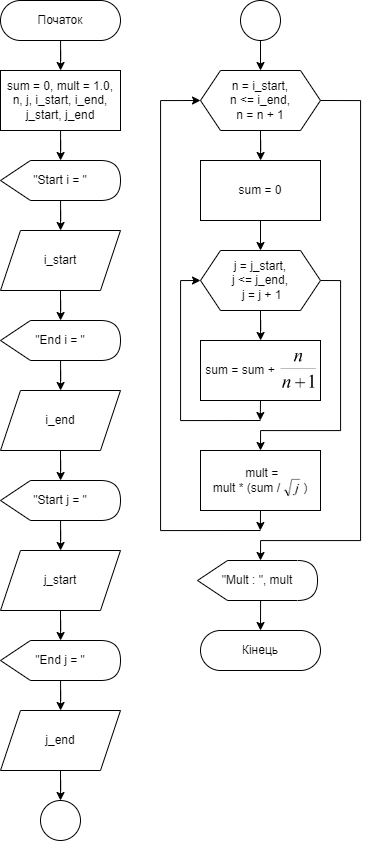

The diagram above was exported from draw.io. Its source (the exported page's mxGraphModel, read from the mxfile embedded in the PNG):
<mxGraphModel dx="1597" dy="891" grid="1" gridSize="10" guides="1" tooltips="1" connect="1" arrows="1" fold="1" page="1" pageScale="1" pageWidth="827" pageHeight="1169" math="0" shadow="0">
  <root>
    <mxCell id="WIyWlLk6GJQsqaUBKTNV-0" />
    <mxCell id="WIyWlLk6GJQsqaUBKTNV-1" parent="WIyWlLk6GJQsqaUBKTNV-0" />
    <mxCell id="BSUiMcKE-uaVuPgHaQp_-9" value="" style="edgeStyle=orthogonalEdgeStyle;rounded=0;orthogonalLoop=1;jettySize=auto;html=1;" parent="WIyWlLk6GJQsqaUBKTNV-1" source="BSUiMcKE-uaVuPgHaQp_-10" target="BSUiMcKE-uaVuPgHaQp_-12" edge="1">
      <mxGeometry relative="1" as="geometry" />
    </mxCell>
    <mxCell id="BSUiMcKE-uaVuPgHaQp_-10" value="Початок" style="rounded=1;whiteSpace=wrap;html=1;fontSize=12;glass=0;strokeWidth=1;shadow=0;arcSize=50;" parent="WIyWlLk6GJQsqaUBKTNV-1" vertex="1">
      <mxGeometry x="40" y="40" width="120" height="40" as="geometry" />
    </mxCell>
    <mxCell id="BSUiMcKE-uaVuPgHaQp_-11" value="" style="edgeStyle=orthogonalEdgeStyle;rounded=0;orthogonalLoop=1;jettySize=auto;html=1;" parent="WIyWlLk6GJQsqaUBKTNV-1" source="BSUiMcKE-uaVuPgHaQp_-12" target="BSUiMcKE-uaVuPgHaQp_-14" edge="1">
      <mxGeometry relative="1" as="geometry" />
    </mxCell>
    <mxCell id="BSUiMcKE-uaVuPgHaQp_-12" value="sum = 0, mult = 1.0, n, j, i_start, i_end, j_start, j_end" style="rounded=0;whiteSpace=wrap;html=1;" parent="WIyWlLk6GJQsqaUBKTNV-1" vertex="1">
      <mxGeometry x="40" y="110" width="120" height="60" as="geometry" />
    </mxCell>
    <mxCell id="BSUiMcKE-uaVuPgHaQp_-13" style="edgeStyle=orthogonalEdgeStyle;rounded=0;orthogonalLoop=1;jettySize=auto;html=1;" parent="WIyWlLk6GJQsqaUBKTNV-1" source="BSUiMcKE-uaVuPgHaQp_-14" target="BSUiMcKE-uaVuPgHaQp_-17" edge="1">
      <mxGeometry relative="1" as="geometry" />
    </mxCell>
    <mxCell id="BSUiMcKE-uaVuPgHaQp_-14" value="&quot;Start i = &quot;" style="shape=display;whiteSpace=wrap;html=1;" parent="WIyWlLk6GJQsqaUBKTNV-1" vertex="1">
      <mxGeometry x="40" y="200" width="120" height="40" as="geometry" />
    </mxCell>
    <mxCell id="BSUiMcKE-uaVuPgHaQp_-17" value="i_start" style="shape=parallelogram;perimeter=parallelogramPerimeter;whiteSpace=wrap;html=1;fixedSize=1;" parent="WIyWlLk6GJQsqaUBKTNV-1" vertex="1">
      <mxGeometry x="40" y="270" width="120" height="60" as="geometry" />
    </mxCell>
    <mxCell id="BSUiMcKE-uaVuPgHaQp_-18" value="i_end" style="shape=parallelogram;perimeter=parallelogramPerimeter;whiteSpace=wrap;html=1;fixedSize=1;" parent="WIyWlLk6GJQsqaUBKTNV-1" vertex="1">
      <mxGeometry x="40" y="430" width="120" height="60" as="geometry" />
    </mxCell>
    <mxCell id="BSUiMcKE-uaVuPgHaQp_-19" value="&quot;End i = &quot;" style="shape=display;whiteSpace=wrap;html=1;" parent="WIyWlLk6GJQsqaUBKTNV-1" vertex="1">
      <mxGeometry x="40" y="360" width="120" height="40" as="geometry" />
    </mxCell>
    <mxCell id="BSUiMcKE-uaVuPgHaQp_-20" style="edgeStyle=orthogonalEdgeStyle;rounded=0;orthogonalLoop=1;jettySize=auto;html=1;" parent="WIyWlLk6GJQsqaUBKTNV-1" source="BSUiMcKE-uaVuPgHaQp_-19" target="BSUiMcKE-uaVuPgHaQp_-18" edge="1">
      <mxGeometry relative="1" as="geometry" />
    </mxCell>
    <mxCell id="BSUiMcKE-uaVuPgHaQp_-21" value="" style="edgeStyle=orthogonalEdgeStyle;rounded=0;orthogonalLoop=1;jettySize=auto;html=1;" parent="WIyWlLk6GJQsqaUBKTNV-1" target="BSUiMcKE-uaVuPgHaQp_-19" edge="1">
      <mxGeometry relative="1" as="geometry">
        <mxPoint x="100" y="330" as="sourcePoint" />
      </mxGeometry>
    </mxCell>
    <mxCell id="BSUiMcKE-uaVuPgHaQp_-22" value="j_start" style="shape=parallelogram;perimeter=parallelogramPerimeter;whiteSpace=wrap;html=1;fixedSize=1;" parent="WIyWlLk6GJQsqaUBKTNV-1" vertex="1">
      <mxGeometry x="40" y="590" width="120" height="60" as="geometry" />
    </mxCell>
    <mxCell id="BSUiMcKE-uaVuPgHaQp_-23" value="&quot;Start j = &quot;" style="shape=display;whiteSpace=wrap;html=1;" parent="WIyWlLk6GJQsqaUBKTNV-1" vertex="1">
      <mxGeometry x="40" y="520" width="120" height="40" as="geometry" />
    </mxCell>
    <mxCell id="BSUiMcKE-uaVuPgHaQp_-24" style="edgeStyle=orthogonalEdgeStyle;rounded=0;orthogonalLoop=1;jettySize=auto;html=1;" parent="WIyWlLk6GJQsqaUBKTNV-1" source="BSUiMcKE-uaVuPgHaQp_-23" target="BSUiMcKE-uaVuPgHaQp_-22" edge="1">
      <mxGeometry relative="1" as="geometry" />
    </mxCell>
    <mxCell id="BSUiMcKE-uaVuPgHaQp_-25" value="" style="edgeStyle=orthogonalEdgeStyle;rounded=0;orthogonalLoop=1;jettySize=auto;html=1;" parent="WIyWlLk6GJQsqaUBKTNV-1" target="BSUiMcKE-uaVuPgHaQp_-23" edge="1">
      <mxGeometry relative="1" as="geometry">
        <mxPoint x="100" y="490" as="sourcePoint" />
      </mxGeometry>
    </mxCell>
    <mxCell id="j2hvYIa3MjgyXGimTjD_-1" style="edgeStyle=orthogonalEdgeStyle;rounded=0;orthogonalLoop=1;jettySize=auto;html=1;exitX=0.5;exitY=1;exitDx=0;exitDy=0;" edge="1" parent="WIyWlLk6GJQsqaUBKTNV-1" source="BSUiMcKE-uaVuPgHaQp_-32" target="j2hvYIa3MjgyXGimTjD_-0">
      <mxGeometry relative="1" as="geometry" />
    </mxCell>
    <mxCell id="BSUiMcKE-uaVuPgHaQp_-32" value="j_end" style="shape=parallelogram;perimeter=parallelogramPerimeter;whiteSpace=wrap;html=1;fixedSize=1;" parent="WIyWlLk6GJQsqaUBKTNV-1" vertex="1">
      <mxGeometry x="40" y="750" width="120" height="60" as="geometry" />
    </mxCell>
    <mxCell id="BSUiMcKE-uaVuPgHaQp_-33" value="&quot;End j = &quot;" style="shape=display;whiteSpace=wrap;html=1;" parent="WIyWlLk6GJQsqaUBKTNV-1" vertex="1">
      <mxGeometry x="40" y="680" width="120" height="40" as="geometry" />
    </mxCell>
    <mxCell id="BSUiMcKE-uaVuPgHaQp_-34" style="edgeStyle=orthogonalEdgeStyle;rounded=0;orthogonalLoop=1;jettySize=auto;html=1;" parent="WIyWlLk6GJQsqaUBKTNV-1" source="BSUiMcKE-uaVuPgHaQp_-33" target="BSUiMcKE-uaVuPgHaQp_-32" edge="1">
      <mxGeometry relative="1" as="geometry" />
    </mxCell>
    <mxCell id="BSUiMcKE-uaVuPgHaQp_-35" value="" style="edgeStyle=orthogonalEdgeStyle;rounded=0;orthogonalLoop=1;jettySize=auto;html=1;" parent="WIyWlLk6GJQsqaUBKTNV-1" target="BSUiMcKE-uaVuPgHaQp_-33" edge="1">
      <mxGeometry relative="1" as="geometry">
        <mxPoint x="100" y="650" as="sourcePoint" />
      </mxGeometry>
    </mxCell>
    <mxCell id="j2hvYIa3MjgyXGimTjD_-0" value="" style="ellipse;whiteSpace=wrap;html=1;aspect=fixed;" vertex="1" parent="WIyWlLk6GJQsqaUBKTNV-1">
      <mxGeometry x="80" y="840" width="40" height="40" as="geometry" />
    </mxCell>
    <mxCell id="j2hvYIa3MjgyXGimTjD_-4" style="edgeStyle=orthogonalEdgeStyle;rounded=0;orthogonalLoop=1;jettySize=auto;html=1;exitX=0.5;exitY=1;exitDx=0;exitDy=0;entryX=0.5;entryY=0;entryDx=0;entryDy=0;" edge="1" parent="WIyWlLk6GJQsqaUBKTNV-1" source="j2hvYIa3MjgyXGimTjD_-2" target="j2hvYIa3MjgyXGimTjD_-3">
      <mxGeometry relative="1" as="geometry" />
    </mxCell>
    <mxCell id="j2hvYIa3MjgyXGimTjD_-2" value="" style="ellipse;whiteSpace=wrap;html=1;aspect=fixed;" vertex="1" parent="WIyWlLk6GJQsqaUBKTNV-1">
      <mxGeometry x="280" y="40" width="40" height="40" as="geometry" />
    </mxCell>
    <mxCell id="j2hvYIa3MjgyXGimTjD_-6" style="edgeStyle=orthogonalEdgeStyle;rounded=0;orthogonalLoop=1;jettySize=auto;html=1;exitX=0.5;exitY=1;exitDx=0;exitDy=0;" edge="1" parent="WIyWlLk6GJQsqaUBKTNV-1" source="j2hvYIa3MjgyXGimTjD_-3" target="j2hvYIa3MjgyXGimTjD_-5">
      <mxGeometry relative="1" as="geometry" />
    </mxCell>
    <mxCell id="j2hvYIa3MjgyXGimTjD_-19" style="edgeStyle=orthogonalEdgeStyle;rounded=0;orthogonalLoop=1;jettySize=auto;html=1;exitX=0;exitY=0.5;exitDx=0;exitDy=0;entryX=0;entryY=0.5;entryDx=0;entryDy=0;" edge="1" parent="WIyWlLk6GJQsqaUBKTNV-1" target="j2hvYIa3MjgyXGimTjD_-3">
      <mxGeometry relative="1" as="geometry">
        <mxPoint x="300" y="570" as="sourcePoint" />
        <Array as="points">
          <mxPoint x="200" y="570" />
          <mxPoint x="200" y="140" />
        </Array>
      </mxGeometry>
    </mxCell>
    <mxCell id="j2hvYIa3MjgyXGimTjD_-20" style="edgeStyle=orthogonalEdgeStyle;rounded=0;orthogonalLoop=1;jettySize=auto;html=1;exitX=1;exitY=0.5;exitDx=0;exitDy=0;" edge="1" parent="WIyWlLk6GJQsqaUBKTNV-1" source="j2hvYIa3MjgyXGimTjD_-3">
      <mxGeometry relative="1" as="geometry">
        <mxPoint x="300" y="600" as="targetPoint" />
        <Array as="points">
          <mxPoint x="400" y="140" />
          <mxPoint x="400" y="580" />
          <mxPoint x="300" y="580" />
        </Array>
      </mxGeometry>
    </mxCell>
    <mxCell id="j2hvYIa3MjgyXGimTjD_-3" value="n = i_start,&lt;br&gt;n &amp;lt;= i_end,&lt;br&gt;n = n + 1" style="shape=hexagon;perimeter=hexagonPerimeter2;whiteSpace=wrap;html=1;fixedSize=1;" vertex="1" parent="WIyWlLk6GJQsqaUBKTNV-1">
      <mxGeometry x="240" y="110" width="120" height="60" as="geometry" />
    </mxCell>
    <mxCell id="j2hvYIa3MjgyXGimTjD_-5" value="sum = 0" style="rounded=0;whiteSpace=wrap;html=1;" vertex="1" parent="WIyWlLk6GJQsqaUBKTNV-1">
      <mxGeometry x="240" y="200" width="120" height="60" as="geometry" />
    </mxCell>
    <mxCell id="j2hvYIa3MjgyXGimTjD_-7" style="edgeStyle=orthogonalEdgeStyle;rounded=0;orthogonalLoop=1;jettySize=auto;html=1;exitX=0.5;exitY=1;exitDx=0;exitDy=0;entryX=0.5;entryY=0;entryDx=0;entryDy=0;" edge="1" target="j2hvYIa3MjgyXGimTjD_-8" parent="WIyWlLk6GJQsqaUBKTNV-1">
      <mxGeometry relative="1" as="geometry">
        <mxPoint x="300" y="260" as="sourcePoint" />
      </mxGeometry>
    </mxCell>
    <mxCell id="j2hvYIa3MjgyXGimTjD_-10" style="edgeStyle=orthogonalEdgeStyle;rounded=0;orthogonalLoop=1;jettySize=auto;html=1;exitX=0.5;exitY=1;exitDx=0;exitDy=0;" edge="1" parent="WIyWlLk6GJQsqaUBKTNV-1" source="j2hvYIa3MjgyXGimTjD_-8" target="j2hvYIa3MjgyXGimTjD_-9">
      <mxGeometry relative="1" as="geometry" />
    </mxCell>
    <mxCell id="j2hvYIa3MjgyXGimTjD_-14" style="edgeStyle=orthogonalEdgeStyle;rounded=0;orthogonalLoop=1;jettySize=auto;html=1;exitX=0;exitY=0.5;exitDx=0;exitDy=0;entryX=0;entryY=0.5;entryDx=0;entryDy=0;" edge="1" parent="WIyWlLk6GJQsqaUBKTNV-1" target="j2hvYIa3MjgyXGimTjD_-8">
      <mxGeometry relative="1" as="geometry">
        <mxPoint x="300" y="460" as="sourcePoint" />
        <Array as="points">
          <mxPoint x="220" y="460" />
          <mxPoint x="220" y="320" />
        </Array>
      </mxGeometry>
    </mxCell>
    <mxCell id="j2hvYIa3MjgyXGimTjD_-15" style="edgeStyle=orthogonalEdgeStyle;rounded=0;orthogonalLoop=1;jettySize=auto;html=1;exitX=1;exitY=0.5;exitDx=0;exitDy=0;" edge="1" parent="WIyWlLk6GJQsqaUBKTNV-1" source="j2hvYIa3MjgyXGimTjD_-8">
      <mxGeometry relative="1" as="geometry">
        <mxPoint x="300" y="490" as="targetPoint" />
        <Array as="points">
          <mxPoint x="380" y="320" />
          <mxPoint x="380" y="470" />
          <mxPoint x="300" y="470" />
        </Array>
      </mxGeometry>
    </mxCell>
    <mxCell id="j2hvYIa3MjgyXGimTjD_-8" value="j = j_start,&lt;br&gt;j &amp;lt;= j_end,&lt;br&gt;&amp;nbsp;j = j + 1" style="shape=hexagon;perimeter=hexagonPerimeter2;whiteSpace=wrap;html=1;fixedSize=1;" vertex="1" parent="WIyWlLk6GJQsqaUBKTNV-1">
      <mxGeometry x="240" y="290" width="120" height="60" as="geometry" />
    </mxCell>
    <mxCell id="j2hvYIa3MjgyXGimTjD_-12" style="edgeStyle=orthogonalEdgeStyle;rounded=0;orthogonalLoop=1;jettySize=auto;html=1;exitX=0.5;exitY=1;exitDx=0;exitDy=0;" edge="1" parent="WIyWlLk6GJQsqaUBKTNV-1" source="j2hvYIa3MjgyXGimTjD_-9">
      <mxGeometry relative="1" as="geometry">
        <mxPoint x="299.79069767441865" y="460" as="targetPoint" />
      </mxGeometry>
    </mxCell>
    <mxCell id="j2hvYIa3MjgyXGimTjD_-9" value="&amp;nbsp;sum = sum +&amp;nbsp;" style="rounded=0;whiteSpace=wrap;html=1;align=left;" vertex="1" parent="WIyWlLk6GJQsqaUBKTNV-1">
      <mxGeometry x="240" y="380" width="120" height="60" as="geometry" />
    </mxCell>
    <mxCell id="j2hvYIa3MjgyXGimTjD_-11" value="" style="shape=image;verticalLabelPosition=bottom;labelBackgroundColor=default;verticalAlign=top;aspect=fixed;imageAspect=0;image=data:image/png,(base64 omitted: 8540 chars);" vertex="1" parent="WIyWlLk6GJQsqaUBKTNV-1">
      <mxGeometry x="320" y="388" width="37.03" height="44" as="geometry" />
    </mxCell>
    <mxCell id="j2hvYIa3MjgyXGimTjD_-18" style="edgeStyle=orthogonalEdgeStyle;rounded=0;orthogonalLoop=1;jettySize=auto;html=1;exitX=0.5;exitY=1;exitDx=0;exitDy=0;" edge="1" parent="WIyWlLk6GJQsqaUBKTNV-1" source="j2hvYIa3MjgyXGimTjD_-16">
      <mxGeometry relative="1" as="geometry">
        <mxPoint x="299.8620689655173" y="570" as="targetPoint" />
      </mxGeometry>
    </mxCell>
    <mxCell id="j2hvYIa3MjgyXGimTjD_-16" value="&amp;nbsp;mult = &lt;br&gt;mult * (sum /&amp;nbsp; &amp;nbsp; &amp;nbsp; &amp;nbsp;)" style="rounded=0;whiteSpace=wrap;html=1;align=center;" vertex="1" parent="WIyWlLk6GJQsqaUBKTNV-1">
      <mxGeometry x="240" y="490" width="120" height="60" as="geometry" />
    </mxCell>
    <mxCell id="j2hvYIa3MjgyXGimTjD_-17" value="" style="shape=image;verticalLabelPosition=bottom;labelBackgroundColor=default;verticalAlign=top;aspect=fixed;imageAspect=0;image=data:image/png,(base64 omitted: 6532 chars);" vertex="1" parent="WIyWlLk6GJQsqaUBKTNV-1">
      <mxGeometry x="321" y="518" width="23" height="21.14" as="geometry" />
    </mxCell>
    <mxCell id="j2hvYIa3MjgyXGimTjD_-24" style="edgeStyle=orthogonalEdgeStyle;rounded=0;orthogonalLoop=1;jettySize=auto;html=1;exitX=0;exitY=0;exitDx=64.99999999999999;exitDy=40;exitPerimeter=0;entryX=0.5;entryY=0;entryDx=0;entryDy=0;" edge="1" parent="WIyWlLk6GJQsqaUBKTNV-1" source="j2hvYIa3MjgyXGimTjD_-21" target="j2hvYIa3MjgyXGimTjD_-22">
      <mxGeometry relative="1" as="geometry" />
    </mxCell>
    <mxCell id="j2hvYIa3MjgyXGimTjD_-21" value="&quot;Mult : &quot;, mult" style="shape=display;whiteSpace=wrap;html=1;" vertex="1" parent="WIyWlLk6GJQsqaUBKTNV-1">
      <mxGeometry x="237.03" y="600" width="120" height="40" as="geometry" />
    </mxCell>
    <mxCell id="j2hvYIa3MjgyXGimTjD_-22" value="Кінець" style="rounded=1;whiteSpace=wrap;html=1;fontSize=12;glass=0;strokeWidth=1;shadow=0;arcSize=50;" vertex="1" parent="WIyWlLk6GJQsqaUBKTNV-1">
      <mxGeometry x="240" y="670" width="120" height="40" as="geometry" />
    </mxCell>
  </root>
</mxGraphModel>